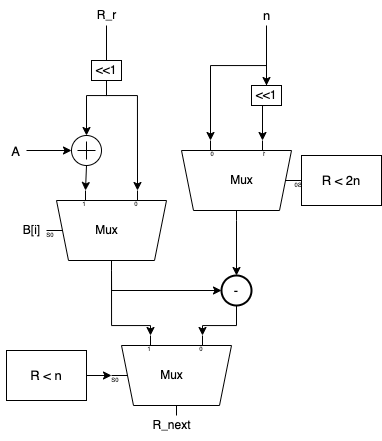

The diagram above was exported from draw.io. Its source (the exported page's mxGraphModel, read from the mxfile embedded in the PNG):
<mxGraphModel dx="1113" dy="791" grid="1" gridSize="10" guides="1" tooltips="1" connect="1" arrows="1" fold="1" page="1" pageScale="1" pageWidth="827" pageHeight="1169" math="0" shadow="0">
  <root>
    <mxCell id="0" />
    <mxCell id="1" parent="0" />
    <mxCell id="Dbm1uMpczdbyTXLckxaK-12" style="edgeStyle=orthogonalEdgeStyle;rounded=0;orthogonalLoop=1;jettySize=auto;html=1;exitX=0.5;exitY=1;exitDx=0;exitDy=0;entryX=0;entryY=0.21666666666666667;entryDx=0;entryDy=3;entryPerimeter=0;" parent="1" source="Dbm1uMpczdbyTXLckxaK-5" target="Dbm1uMpczdbyTXLckxaK-11" edge="1">
      <mxGeometry relative="1" as="geometry">
        <Array as="points">
          <mxPoint x="405" y="400" />
          <mxPoint x="436" y="400" />
        </Array>
      </mxGeometry>
    </mxCell>
    <mxCell id="Dbm1uMpczdbyTXLckxaK-52" style="edgeStyle=orthogonalEdgeStyle;rounded=0;sketch=0;orthogonalLoop=1;jettySize=auto;html=1;exitX=0.5;exitY=1;exitDx=0;exitDy=0;entryX=0.5;entryY=0;entryDx=0;entryDy=0;entryPerimeter=0;shadow=0;" parent="1" source="Dbm1uMpczdbyTXLckxaK-5" target="Dbm1uMpczdbyTXLckxaK-50" edge="1">
      <mxGeometry relative="1" as="geometry">
        <Array as="points">
          <mxPoint x="405" y="400" />
          <mxPoint x="385" y="400" />
        </Array>
      </mxGeometry>
    </mxCell>
    <mxCell id="B5nVFsE5bCZ4hcrjwFja-3" style="edgeStyle=orthogonalEdgeStyle;rounded=0;orthogonalLoop=1;jettySize=auto;html=1;exitX=0.5;exitY=0;exitDx=0;exitDy=0;endArrow=none;endFill=0;" edge="1" parent="1" source="Dbm1uMpczdbyTXLckxaK-5">
      <mxGeometry relative="1" as="geometry">
        <mxPoint x="405" y="330" as="targetPoint" />
      </mxGeometry>
    </mxCell>
    <mxCell id="Dbm1uMpczdbyTXLckxaK-5" value="&amp;lt;&amp;lt;1" style="rounded=0;whiteSpace=wrap;html=1;" parent="1" vertex="1">
      <mxGeometry x="390" y="365" width="30" height="20" as="geometry" />
    </mxCell>
    <mxCell id="Dbm1uMpczdbyTXLckxaK-22" style="edgeStyle=orthogonalEdgeStyle;rounded=0;sketch=0;orthogonalLoop=1;jettySize=auto;html=1;exitX=1;exitY=0.5;exitDx=0;exitDy=-5;exitPerimeter=0;entryX=0;entryY=0.65;entryDx=0;entryDy=3;entryPerimeter=0;shadow=0;" parent="1" source="Dbm1uMpczdbyTXLckxaK-11" target="Dbm1uMpczdbyTXLckxaK-20" edge="1">
      <mxGeometry relative="1" as="geometry">
        <Array as="points">
          <mxPoint x="410" y="630" />
          <mxPoint x="449" y="630" />
        </Array>
      </mxGeometry>
    </mxCell>
    <mxCell id="Dbm1uMpczdbyTXLckxaK-61" style="edgeStyle=orthogonalEdgeStyle;rounded=0;sketch=0;orthogonalLoop=1;jettySize=auto;html=1;exitX=1;exitY=0.5;exitDx=0;exitDy=-5;exitPerimeter=0;entryX=0;entryY=0.5;entryDx=0;entryDy=0;entryPerimeter=0;shadow=0;fontSize=13;" parent="1" source="Dbm1uMpczdbyTXLckxaK-11" target="Dbm1uMpczdbyTXLckxaK-58" edge="1">
      <mxGeometry relative="1" as="geometry">
        <Array as="points">
          <mxPoint x="410" y="595" />
        </Array>
      </mxGeometry>
    </mxCell>
    <mxCell id="Dbm1uMpczdbyTXLckxaK-11" value="Mux" style="shadow=0;dashed=0;align=center;html=1;strokeWidth=1;shape=mxgraph.electrical.abstract.mux2;rotation=0;direction=south;" parent="1" vertex="1">
      <mxGeometry x="345" y="495" width="120" height="80" as="geometry" />
    </mxCell>
    <mxCell id="Dbm1uMpczdbyTXLckxaK-60" style="edgeStyle=orthogonalEdgeStyle;rounded=0;sketch=0;orthogonalLoop=1;jettySize=auto;html=1;exitX=1;exitY=0.5;exitDx=0;exitDy=-5;exitPerimeter=0;entryX=0.5;entryY=0;entryDx=0;entryDy=0;entryPerimeter=0;shadow=0;fontSize=13;" parent="1" source="Dbm1uMpczdbyTXLckxaK-19" target="Dbm1uMpczdbyTXLckxaK-58" edge="1">
      <mxGeometry relative="1" as="geometry" />
    </mxCell>
    <mxCell id="Dbm1uMpczdbyTXLckxaK-19" value="Mux" style="shadow=0;dashed=0;align=center;html=1;strokeWidth=1;shape=mxgraph.electrical.abstract.mux2;rotation=0;direction=south;flipH=1;" parent="1" vertex="1">
      <mxGeometry x="480" y="445" width="120" height="80" as="geometry" />
    </mxCell>
    <mxCell id="Dbm1uMpczdbyTXLckxaK-20" value="Mux" style="shadow=0;dashed=0;align=center;html=1;strokeWidth=1;shape=mxgraph.electrical.abstract.mux2;rotation=0;direction=south;" parent="1" vertex="1">
      <mxGeometry x="410" y="640" width="120" height="80" as="geometry" />
    </mxCell>
    <mxCell id="Dbm1uMpczdbyTXLckxaK-33" style="edgeStyle=orthogonalEdgeStyle;rounded=0;sketch=0;orthogonalLoop=1;jettySize=auto;html=1;entryX=0.5;entryY=0;entryDx=0;entryDy=0;shadow=0;" parent="1" target="Dbm1uMpczdbyTXLckxaK-32" edge="1">
      <mxGeometry relative="1" as="geometry">
        <mxPoint x="565" y="330" as="sourcePoint" />
        <Array as="points">
          <mxPoint x="565" y="330" />
        </Array>
      </mxGeometry>
    </mxCell>
    <mxCell id="Dbm1uMpczdbyTXLckxaK-36" style="edgeStyle=orthogonalEdgeStyle;rounded=0;sketch=0;orthogonalLoop=1;jettySize=auto;html=1;exitX=0.5;exitY=1;exitDx=0;exitDy=0;entryX=0;entryY=0.65;entryDx=0;entryDy=3;entryPerimeter=0;shadow=0;" parent="1" source="Dbm1uMpczdbyTXLckxaK-32" target="Dbm1uMpczdbyTXLckxaK-19" edge="1">
      <mxGeometry relative="1" as="geometry" />
    </mxCell>
    <mxCell id="Dbm1uMpczdbyTXLckxaK-38" style="edgeStyle=orthogonalEdgeStyle;rounded=0;sketch=0;orthogonalLoop=1;jettySize=auto;html=1;exitX=0.5;exitY=0;exitDx=0;exitDy=0;entryX=0;entryY=0.21666666666666667;entryDx=0;entryDy=3;entryPerimeter=0;shadow=0;" parent="1" source="Dbm1uMpczdbyTXLckxaK-32" target="Dbm1uMpczdbyTXLckxaK-19" edge="1">
      <mxGeometry relative="1" as="geometry" />
    </mxCell>
    <mxCell id="Dbm1uMpczdbyTXLckxaK-32" value="&amp;lt;&amp;lt;1" style="rounded=0;whiteSpace=wrap;html=1;" parent="1" vertex="1">
      <mxGeometry x="550" y="390" width="30" height="20" as="geometry" />
    </mxCell>
    <mxCell id="Dbm1uMpczdbyTXLckxaK-51" style="edgeStyle=orthogonalEdgeStyle;rounded=0;sketch=0;orthogonalLoop=1;jettySize=auto;html=1;exitX=1;exitY=0.5;exitDx=0;exitDy=0;entryX=0;entryY=0.5;entryDx=0;entryDy=0;entryPerimeter=0;shadow=0;" parent="1" target="Dbm1uMpczdbyTXLckxaK-50" edge="1">
      <mxGeometry relative="1" as="geometry">
        <mxPoint x="325" y="455" as="sourcePoint" />
      </mxGeometry>
    </mxCell>
    <mxCell id="Dbm1uMpczdbyTXLckxaK-54" style="edgeStyle=orthogonalEdgeStyle;rounded=0;sketch=0;orthogonalLoop=1;jettySize=auto;html=1;exitX=0.5;exitY=1;exitDx=0;exitDy=0;exitPerimeter=0;entryX=0;entryY=0.65;entryDx=0;entryDy=3;entryPerimeter=0;shadow=0;" parent="1" source="Dbm1uMpczdbyTXLckxaK-50" target="Dbm1uMpczdbyTXLckxaK-11" edge="1">
      <mxGeometry relative="1" as="geometry" />
    </mxCell>
    <mxCell id="Dbm1uMpczdbyTXLckxaK-50" value="" style="verticalLabelPosition=bottom;shadow=0;dashed=0;align=center;html=1;verticalAlign=top;shape=mxgraph.electrical.abstract.summation_point;" parent="1" vertex="1">
      <mxGeometry x="370" y="440" width="30" height="30" as="geometry" />
    </mxCell>
    <mxCell id="Dbm1uMpczdbyTXLckxaK-59" style="edgeStyle=orthogonalEdgeStyle;rounded=0;sketch=0;orthogonalLoop=1;jettySize=auto;html=1;exitX=0.5;exitY=1;exitDx=0;exitDy=0;exitPerimeter=0;entryX=0;entryY=0.21666666666666667;entryDx=0;entryDy=3;entryPerimeter=0;shadow=0;fontSize=13;" parent="1" source="Dbm1uMpczdbyTXLckxaK-58" target="Dbm1uMpczdbyTXLckxaK-20" edge="1">
      <mxGeometry relative="1" as="geometry" />
    </mxCell>
    <mxCell id="Dbm1uMpczdbyTXLckxaK-58" value="&lt;p style=&quot;line-height: 0;&quot;&gt;-&lt;/p&gt;" style="strokeWidth=2;html=1;shape=mxgraph.flowchart.start_2;whiteSpace=wrap;fontSize=13;" parent="1" vertex="1">
      <mxGeometry x="520" y="580" width="30" height="30" as="geometry" />
    </mxCell>
    <mxCell id="Dbm1uMpczdbyTXLckxaK-63" style="edgeStyle=orthogonalEdgeStyle;rounded=0;sketch=0;orthogonalLoop=1;jettySize=auto;html=1;exitX=1;exitY=0.5;exitDx=0;exitDy=0;entryX=0.375;entryY=1;entryDx=10;entryDy=0;entryPerimeter=0;shadow=0;fontSize=13;" parent="1" source="Dbm1uMpczdbyTXLckxaK-62" target="Dbm1uMpczdbyTXLckxaK-20" edge="1">
      <mxGeometry relative="1" as="geometry" />
    </mxCell>
    <mxCell id="Dbm1uMpczdbyTXLckxaK-62" value="R &amp;lt; n" style="rounded=0;whiteSpace=wrap;html=1;fontSize=13;" parent="1" vertex="1">
      <mxGeometry x="305" y="655" width="80" height="50" as="geometry" />
    </mxCell>
    <mxCell id="Dbm1uMpczdbyTXLckxaK-64" value="R &amp;lt; 2n" style="rounded=0;whiteSpace=wrap;html=1;fontSize=13;" parent="1" vertex="1">
      <mxGeometry x="600" y="460" width="80" height="50" as="geometry" />
    </mxCell>
    <mxCell id="mFYWIWIfCaUVFFsEY5Te-1" value="n" style="text;html=1;align=center;verticalAlign=middle;resizable=0;points=[];autosize=1;strokeColor=none;fillColor=none;fontSize=13;" parent="1" vertex="1">
      <mxGeometry x="550" y="305" width="30" height="30" as="geometry" />
    </mxCell>
    <mxCell id="mFYWIWIfCaUVFFsEY5Te-2" value="A" style="text;html=1;align=center;verticalAlign=middle;resizable=0;points=[];autosize=1;strokeColor=none;fillColor=none;fontSize=13;" parent="1" vertex="1">
      <mxGeometry x="299" y="441" width="30" height="30" as="geometry" />
    </mxCell>
    <mxCell id="B5nVFsE5bCZ4hcrjwFja-4" value="R_r" style="text;html=1;align=center;verticalAlign=middle;resizable=0;points=[];autosize=1;strokeColor=none;fillColor=none;" vertex="1" parent="1">
      <mxGeometry x="385" y="305" width="40" height="30" as="geometry" />
    </mxCell>
    <mxCell id="B5nVFsE5bCZ4hcrjwFja-5" value="R_next" style="text;html=1;align=center;verticalAlign=middle;resizable=0;points=[];autosize=1;strokeColor=none;fillColor=none;" vertex="1" parent="1">
      <mxGeometry x="440" y="715" width="60" height="30" as="geometry" />
    </mxCell>
    <mxCell id="B5nVFsE5bCZ4hcrjwFja-6" value="B[i]" style="text;html=1;align=center;verticalAlign=middle;resizable=0;points=[];autosize=1;strokeColor=none;fillColor=none;" vertex="1" parent="1">
      <mxGeometry x="310" y="520" width="40" height="30" as="geometry" />
    </mxCell>
  </root>
</mxGraphModel>